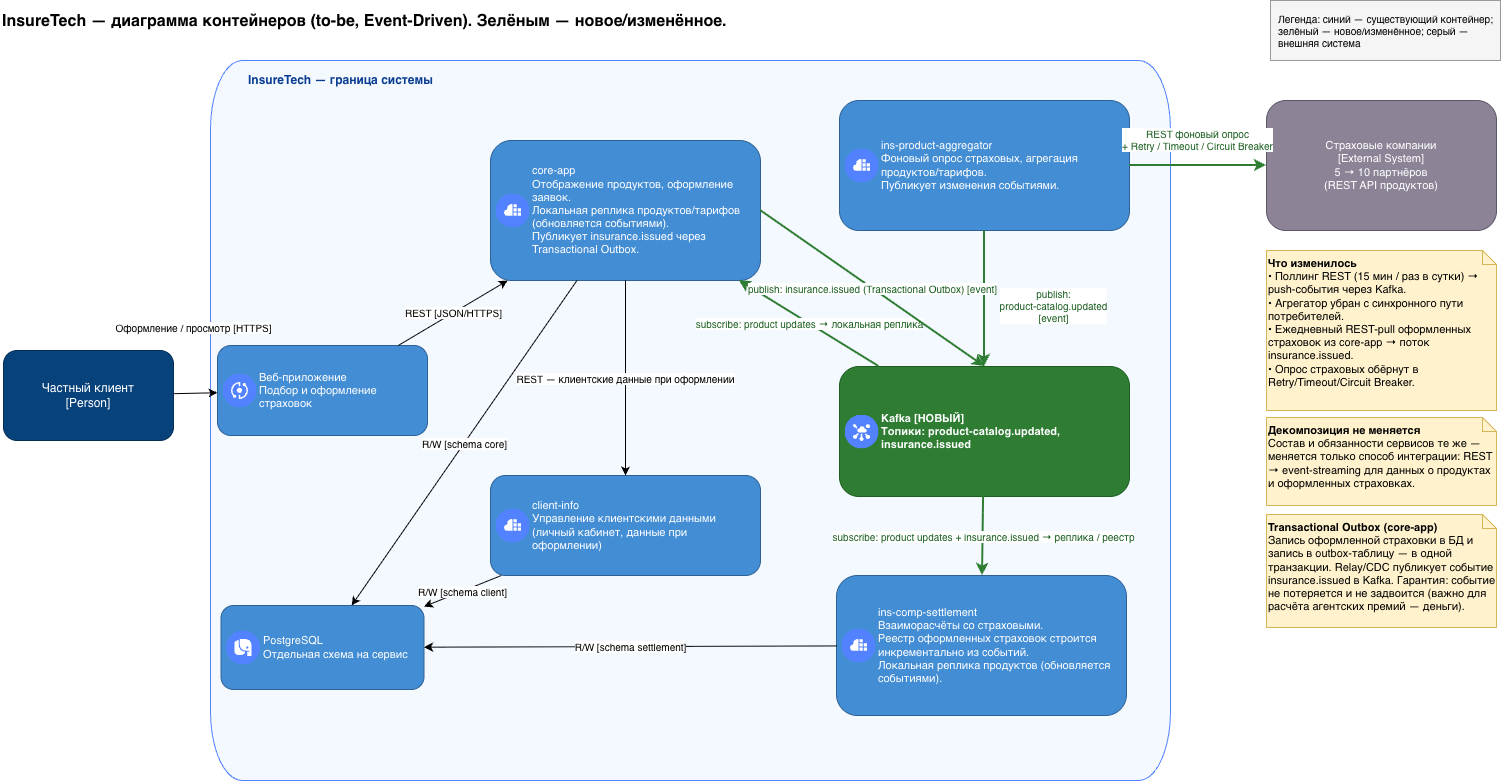

The diagram above was exported from draw.io. Its source (the exported page's mxGraphModel, read from the mxfile embedded in the PNG):
<mxGraphModel dx="2069" dy="1445" grid="0" gridSize="10" guides="1" tooltips="1" connect="1" arrows="1" fold="1" page="1" pageScale="1" pageWidth="1560" pageHeight="840" math="0" shadow="0">
  <root>
    <mxCell id="0" />
    <mxCell id="1" parent="0" />
    <mxCell id="title" parent="1" style="text;html=1;fontSize=16;fontStyle=1;align=left;verticalAlign=middle;" value="InsureTech — диаграмма контейнеров (to-be, Event-Driven). Зелёным — новое/изменённое." vertex="1">
      <mxGeometry height="30" width="1000" x="30" y="16" as="geometry" />
    </mxCell>
    <mxCell id="boundary" parent="1" style="vsdxID=6;fillColor=none;gradientColor=none;shape=stencil(vVNdD4IgFP01POIQms1nq//BEpVF4q6U9u/DoFJxPdjm2/04cO65cBDL2oo3AlHSGtAX0cncVIgdEKWyrgRIYyPEjohlhQZRgr7VucsbPiCH6Krvww29O0eGE5Q8XJaSaPcqnByWw9k2wWNZRFMHhzc+SlwhQHhATDxBj3kvWwzacCN1PSFXHEqBLRcuFC8nrbYTognKfjol65GSNIn28SL5SjGf2efL2UBMwO1nWykl3M1mzxJ8ib/eZHkrG8j47RMbfA1WSKWcP8f9uSFtyZmZHZ8=);strokeColor=#5282ff;spacingTop=-3;spacingBottom=-3;spacingLeft=-3;spacingRight=-3;points=[];labelBackgroundColor=none;rounded=0;html=1;whiteSpace=wrap;verticalAlign=top;align=left;spacingLeft=36;spacingTop=6;fontSize=12;fontStyle=1;fontColor=#0A3D91;fillColor=#F4F8FF;dashed=0;" value="InsureTech — граница системы" vertex="1">
      <mxGeometry height="720" width="960" x="240" y="70" as="geometry" />
    </mxCell>
    <mxCell id="client_p" parent="1" style="rounded=1;whiteSpace=wrap;html=1;fillColor=#08427B;fontColor=#ffffff;strokeColor=#052E56;fontSize=12;verticalAlign=middle;align=center;" value="Частный клиент&#10;[Person]" vertex="1">
      <mxGeometry height="90" width="170" x="33" y="360" as="geometry" />
    </mxCell>
    <mxCell id="web" parent="1" style="shape=label;html=1;whiteSpace=wrap;rounded=1;fillColor=#438DD5;strokeColor=#2E6295;fontColor=#ffffff;fontSize=11;verticalAlign=middle;align=center;imageAlign=left;imageVerticalAlign=middle;imageWidth=34;imageHeight=34;spacingLeft=42;align=left;spacingLeft=40;image=data:image/svg+xml,(base64 omitted: 3904 chars);" value="Веб-приложение&lt;br&gt;Подбор и оформление страховок" vertex="1">
      <mxGeometry height="90" width="210" x="247" y="355" as="geometry" />
    </mxCell>
    <mxCell id="core" parent="1" style="shape=label;html=1;whiteSpace=wrap;rounded=1;fillColor=#438DD5;strokeColor=#2E6295;fontColor=#ffffff;fontSize=11;verticalAlign=middle;align=center;imageAlign=left;imageVerticalAlign=middle;imageWidth=34;imageHeight=34;spacingLeft=42;align=left;spacingLeft=40;image=data:image/svg+xml,(base64 omitted: 936 chars);" value="core-app&lt;br&gt;Отображение продуктов, оформление заявок.&lt;br&gt;Локальная реплика продуктов/тарифов (обновляется событиями).&lt;br&gt;Публикует insurance.issued через Transactional Outbox." vertex="1">
      <mxGeometry height="140" width="270" x="520" y="150" as="geometry" />
    </mxCell>
    <mxCell id="client" parent="1" style="shape=label;html=1;whiteSpace=wrap;rounded=1;fillColor=#438DD5;strokeColor=#2E6295;fontColor=#ffffff;fontSize=11;verticalAlign=middle;align=center;imageAlign=left;imageVerticalAlign=middle;imageWidth=34;imageHeight=34;spacingLeft=42;align=left;spacingLeft=40;image=data:image/svg+xml,(base64 omitted: 936 chars);" value="client-info&lt;br&gt;Управление клиентскими данными (личный кабинет, данные при оформлении)" vertex="1">
      <mxGeometry height="100" width="270" x="520" y="485" as="geometry" />
    </mxCell>
    <mxCell id="pg" parent="1" style="shape=label;html=1;whiteSpace=wrap;rounded=1;fillColor=#438DD5;strokeColor=#2E6295;fontColor=#ffffff;fontSize=11;verticalAlign=middle;align=center;imageAlign=left;imageVerticalAlign=middle;imageWidth=34;imageHeight=34;spacingLeft=42;align=left;spacingLeft=40;image=data:image/svg+xml,(base64 omitted: 740 chars);" value="PostgreSQL&lt;br&gt;Отдельная схема на сервис" vertex="1">
      <mxGeometry height="84" width="203" x="250.5" y="615" as="geometry" />
    </mxCell>
    <mxCell id="agg" parent="1" style="shape=label;html=1;whiteSpace=wrap;rounded=1;fillColor=#438DD5;strokeColor=#2E6295;fontColor=#ffffff;fontSize=11;verticalAlign=middle;align=center;imageAlign=left;imageVerticalAlign=middle;imageWidth=34;imageHeight=34;spacingLeft=42;align=left;spacingLeft=40;image=data:image/svg+xml,(base64 omitted: 936 chars);" value="ins-product-aggregator&lt;br&gt;Фоновый опрос страховых, агрегация продуктов/тарифов.&lt;br&gt;Публикует изменения событиями." vertex="1">
      <mxGeometry height="130" width="290" x="869" y="110" as="geometry" />
    </mxCell>
    <mxCell id="kafka" parent="1" style="shape=label;html=1;whiteSpace=wrap;rounded=1;fillColor=#2E7D32;strokeColor=#1B5E20;fontColor=#ffffff;fontSize=11;verticalAlign=middle;align=center;imageAlign=left;imageVerticalAlign=middle;imageWidth=34;imageHeight=34;spacingLeft=42;fontStyle=1;align=left;spacingLeft=40;image=data:image/svg+xml,(base64 omitted: 4984 chars);" value="Kafka [НОВЫЙ]&lt;br&gt;Топики: product-catalog.updated, insurance.issued" vertex="1">
      <mxGeometry height="130" width="290" x="869" y="376" as="geometry" />
    </mxCell>
    <mxCell id="settle" parent="1" style="shape=label;html=1;whiteSpace=wrap;rounded=1;fillColor=#438DD5;strokeColor=#2E6295;fontColor=#ffffff;fontSize=11;verticalAlign=middle;align=center;imageAlign=left;imageVerticalAlign=middle;imageWidth=34;imageHeight=34;spacingLeft=42;align=left;spacingLeft=40;image=data:image/svg+xml,(base64 omitted: 936 chars);" value="ins-comp-settlement&lt;br&gt;Взаиморасчёты со страховыми.&lt;br&gt;Реестр оформленных страховок строится инкрементально из событий.&lt;br&gt;Локальная реплика продуктов (обновляется событиями)." vertex="1">
      <mxGeometry height="140" width="290" x="866" y="585" as="geometry" />
    </mxCell>
    <mxCell id="ins" parent="1" style="rounded=1;whiteSpace=wrap;html=1;fillColor=#8C8496;fontColor=#ffffff;strokeColor=#5D5666;fontSize=11;verticalAlign=middle;align=center;" value="Страховые компании&#10;[External System]&#10;5 → 10 партнёров&#10;(REST API продуктов)" vertex="1">
      <mxGeometry height="130" width="230" x="1296" y="110" as="geometry" />
    </mxCell>
    <mxCell id="legend" parent="1" style="rounded=0;whiteSpace=wrap;html=1;fillColor=#F5F5F5;strokeColor=#999999;fontSize=10;align=left;spacingLeft=6;" value="Легенда: синий — существующий контейнер; зелёный — новое/изменённое; серый — внешняя система" vertex="1">
      <mxGeometry height="60" width="230" x="1300" y="10" as="geometry" />
    </mxCell>
    <mxCell id="n_outbox" parent="1" style="shape=note;whiteSpace=wrap;html=1;fillColor=#FFF2CC;strokeColor=#D6B656;align=left;verticalAlign=top;size=14;fontSize=11;" value="&lt;b&gt;Transactional Outbox (core-app)&lt;/b&gt;&lt;br&gt;Запись оформленной страховки в БД и запись в outbox-таблицу — в одной транзакции. Relay/CDC публикует событие insurance.issued в Kafka. Гарантия: событие не потеряется и не задвоится (важно для расчёта агентских премий — деньги)." vertex="1">
      <mxGeometry height="113" width="230" x="1296" y="524" as="geometry" />
    </mxCell>
    <mxCell id="n_change" parent="1" style="shape=note;whiteSpace=wrap;html=1;fillColor=#FFF2CC;strokeColor=#D6B656;align=left;verticalAlign=top;size=14;fontSize=11;" value="&lt;b&gt;Что изменилось&lt;/b&gt;&lt;br&gt;• Поллинг REST (15 мин / раз в сутки) → push-события через Kafka.&lt;br&gt;• Агрегатор убран с синхронного пути потребителей.&lt;br&gt;• Ежедневный REST-pull оформленных страховок из core-app → поток insurance.issued.&lt;br&gt;• Опрос страховых обёрнут в Retry/Timeout/Circuit Breaker." vertex="1">
      <mxGeometry height="160" width="230" x="1296" y="260" as="geometry" />
    </mxCell>
    <mxCell id="n_scope" parent="1" style="shape=note;whiteSpace=wrap;html=1;fillColor=#FFF2CC;strokeColor=#D6B656;align=left;verticalAlign=top;size=14;fontSize=11;" value="&lt;b&gt;Декомпозиция не меняется&lt;/b&gt;&lt;br&gt;Состав и обязанности сервисов те же — меняется только способ интеграции: REST → event-streaming для данных о продуктах и оформленных страховках." vertex="1">
      <mxGeometry height="88" width="230" x="1296" y="427" as="geometry" />
    </mxCell>
    <mxCell id="e1" edge="1" parent="1" source="client_p" style="endArrow=classic;html=1;fontSize=10;" target="web" value="Оформление / просмотр [HTTPS]">
      <mxGeometry relative="1" x="-0.0357" y="66" as="geometry">
        <mxPoint as="offset" />
      </mxGeometry>
    </mxCell>
    <mxCell id="e2" edge="1" parent="1" source="web" style="endArrow=classic;html=1;fontSize=10;" target="core" value="REST [JSON/HTTPS]">
      <mxGeometry relative="1" as="geometry" />
    </mxCell>
    <mxCell id="e3" edge="1" parent="1" source="core" style="endArrow=classic;html=1;fontSize=10;" target="client" value="REST — клиентские данные при оформлении">
      <mxGeometry relative="1" as="geometry" />
    </mxCell>
    <mxCell id="e4" edge="1" parent="1" source="core" style="endArrow=classic;html=1;fontSize=10;" target="pg" value="R/W [schema core]">
      <mxGeometry relative="1" as="geometry" />
    </mxCell>
    <mxCell id="e5" edge="1" parent="1" source="client" style="endArrow=classic;html=1;fontSize=10;" target="pg" value="R/W [schema client]">
      <mxGeometry relative="1" as="geometry" />
    </mxCell>
    <mxCell id="e6" edge="1" parent="1" source="settle" style="endArrow=classic;html=1;fontSize=10;" target="pg" value="R/W [schema settlement]">
      <mxGeometry relative="1" as="geometry" />
    </mxCell>
    <mxCell id="e7" edge="1" parent="1" source="agg" style="endArrow=classic;html=1;fontSize=10;strokeColor=#2E7D32;fontColor=#1B5E20;strokeWidth=2;" target="ins" value="REST фоновый опрос &lt;br&gt;+ Retry / Timeout / Circuit Breaker">
      <mxGeometry relative="1" x="-0.0119" y="26" as="geometry">
        <mxPoint as="offset" />
      </mxGeometry>
    </mxCell>
    <mxCell id="e8" edge="1" parent="1" source="agg" style="endArrow=classic;html=1;fontSize=10;strokeColor=#2E7D32;fontColor=#1B5E20;strokeWidth=2;" target="kafka" value="publish: &lt;br&gt;product-catalog.updated &lt;br&gt;[event]">
      <mxGeometry relative="1" x="0.1094" y="69" as="geometry">
        <mxPoint as="offset" />
      </mxGeometry>
    </mxCell>
    <mxCell id="e9" edge="1" parent="1" source="kafka" style="endArrow=classic;html=1;fontSize=10;strokeColor=#2E7D32;fontColor=#1B5E20;strokeWidth=2;" target="core" value="subscribe: product updates → локальная реплика">
      <mxGeometry relative="1" x="-0.0018" as="geometry">
        <mxPoint as="offset" />
      </mxGeometry>
    </mxCell>
    <mxCell id="e10" edge="1" parent="1" source="kafka" style="endArrow=classic;html=1;fontSize=10;strokeColor=#2E7D32;fontColor=#1B5E20;strokeWidth=2;" target="settle" value="subscribe: product updates + insurance.issued → реплика / реестр">
      <mxGeometry relative="1" as="geometry" />
    </mxCell>
    <mxCell id="e11" edge="1" parent="1" source="core" style="endArrow=classic;html=1;fontSize=10;strokeColor=#2E7D32;fontColor=#1B5E20;strokeWidth=2;exitX=1;exitY=0.5;exitDx=0;exitDy=0;entryX=0.5;entryY=0;entryDx=0;entryDy=0;" target="kafka" value="publish: insurance.issued (Transactional Outbox) [event]">
      <mxGeometry relative="1" as="geometry" />
    </mxCell>
  </root>
</mxGraphModel>